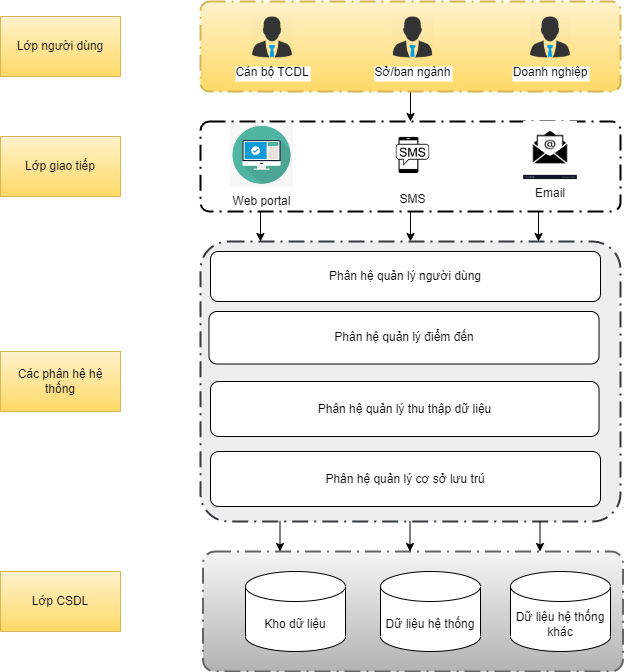

The diagram above was exported from draw.io. Its source (the exported page's mxGraphModel, read from the mxfile embedded in the PNG):
<mxGraphModel dx="965" dy="597" grid="1" gridSize="10" guides="1" tooltips="1" connect="1" arrows="1" fold="1" page="1" pageScale="1" pageWidth="2336" pageHeight="1654" math="0" shadow="0">
  <root>
    <mxCell id="0" />
    <mxCell id="1" parent="0" />
    <mxCell id="FwkCiJyNjovQVrjhuCxu-1" style="edgeStyle=orthogonalEdgeStyle;rounded=0;orthogonalLoop=1;jettySize=auto;html=1;entryX=0.5;entryY=0;entryDx=0;entryDy=0;entryPerimeter=0;" parent="1" source="FwkCiJyNjovQVrjhuCxu-2" target="FwkCiJyNjovQVrjhuCxu-9" edge="1">
      <mxGeometry relative="1" as="geometry" />
    </mxCell>
    <mxCell id="FwkCiJyNjovQVrjhuCxu-2" value="" style="points=[[0.25,0,0],[0.5,0,0],[0.75,0,0],[1,0.25,0],[1,0.5,0],[1,0.75,0],[0.75,1,0],[0.5,1,0],[0.25,1,0],[0,0.75,0],[0,0.5,0],[0,0.25,0]];rounded=1;arcSize=10;dashed=1;strokeColor=#000000;fillColor=none;gradientColor=none;dashPattern=8 3 1 3;strokeWidth=2;fontStyle=1;fontSize=20;" parent="1" vertex="1">
      <mxGeometry x="240" y="390" width="420" height="90" as="geometry" />
    </mxCell>
    <mxCell id="FwkCiJyNjovQVrjhuCxu-3" value="Web portal" style="shape=image;verticalLabelPosition=bottom;labelBackgroundColor=default;verticalAlign=top;aspect=fixed;imageAspect=0;image=data:image/png,(base64 omitted: 3680 chars);" parent="1" vertex="1">
      <mxGeometry x="270" y="391.92" width="63" height="63.85" as="geometry" />
    </mxCell>
    <mxCell id="FwkCiJyNjovQVrjhuCxu-4" value="SMS" style="shape=image;verticalLabelPosition=bottom;labelBackgroundColor=default;verticalAlign=top;aspect=fixed;imageAspect=0;image=https://i.pinimg.com/originals/e5/a3/dd/e5a3dd1dcfb9313756b53bc55ec518d5.jpg;" parent="1" vertex="1">
      <mxGeometry x="422.5" y="393.84999999999997" width="60" height="60" as="geometry" />
    </mxCell>
    <mxCell id="FwkCiJyNjovQVrjhuCxu-5" value="Email" style="shape=image;verticalLabelPosition=bottom;labelBackgroundColor=default;verticalAlign=top;aspect=fixed;imageAspect=0;image=https://cdn5.vectorstock.com/i/1000x1000/12/04/mail-icon-in-flat-style-email-symbol-in-flat-style-vector-28061204.jpg;" parent="1" vertex="1">
      <mxGeometry x="563.14" y="390.00000000000006" width="53.73" height="58.08" as="geometry" />
    </mxCell>
    <mxCell id="FwkCiJyNjovQVrjhuCxu-6" style="edgeStyle=orthogonalEdgeStyle;rounded=0;orthogonalLoop=1;jettySize=auto;html=1;entryX=0.5;entryY=0;entryDx=0;entryDy=0;entryPerimeter=0;" parent="1" source="FwkCiJyNjovQVrjhuCxu-7" target="FwkCiJyNjovQVrjhuCxu-2" edge="1">
      <mxGeometry relative="1" as="geometry" />
    </mxCell>
    <mxCell id="FwkCiJyNjovQVrjhuCxu-7" value="" style="points=[[0.25,0,0],[0.5,0,0],[0.75,0,0],[1,0.25,0],[1,0.5,0],[1,0.75,0],[0.75,1,0],[0.5,1,0],[0.25,1,0],[0,0.75,0],[0,0.5,0],[0,0.25,0]];rounded=1;arcSize=10;dashed=1;strokeColor=#d6b656;fillColor=#fff2cc;dashPattern=8 3 1 3;strokeWidth=2;fontStyle=1;fontSize=20;gradientColor=#ffd966;" parent="1" vertex="1">
      <mxGeometry x="240" y="270" width="420" height="90" as="geometry" />
    </mxCell>
    <mxCell id="FwkCiJyNjovQVrjhuCxu-8" value="Cán bộ TCDL" style="shape=image;verticalLabelPosition=bottom;labelBackgroundColor=default;verticalAlign=top;aspect=fixed;imageAspect=0;image=https://nukeviet.vn/uploads/store/images/2017_09/boss-512.png;" parent="1" vertex="1">
      <mxGeometry x="291" y="285" width="42" height="42" as="geometry" />
    </mxCell>
    <mxCell id="FwkCiJyNjovQVrjhuCxu-9" value="" style="points=[[0.25,0,0],[0.5,0,0],[0.75,0,0],[1,0.25,0],[1,0.5,0],[1,0.75,0],[0.75,1,0],[0.5,1,0],[0.25,1,0],[0,0.75,0],[0,0.5,0],[0,0.25,0]];rounded=1;arcSize=10;dashed=1;strokeColor=#36393d;fillColor=#eeeeee;dashPattern=8 3 1 3;strokeWidth=2;fontStyle=1;fontSize=20;" parent="1" vertex="1">
      <mxGeometry x="240" y="510" width="420" height="280" as="geometry" />
    </mxCell>
    <mxCell id="FwkCiJyNjovQVrjhuCxu-10" value="Phân hệ quản lý người dùng" style="rounded=1;whiteSpace=wrap;html=1;" parent="1" vertex="1">
      <mxGeometry x="250" y="520" width="390" height="50" as="geometry" />
    </mxCell>
    <mxCell id="FwkCiJyNjovQVrjhuCxu-11" value="Phân hệ quản lý điểm đến" style="rounded=1;whiteSpace=wrap;html=1;" parent="1" vertex="1">
      <mxGeometry x="248.5" y="580" width="390" height="52.5" as="geometry" />
    </mxCell>
    <mxCell id="FwkCiJyNjovQVrjhuCxu-13" value="Phân hệ quản lý cơ sở lưu trú" style="rounded=1;whiteSpace=wrap;html=1;" parent="1" vertex="1">
      <mxGeometry x="250" y="720" width="390" height="55" as="geometry" />
    </mxCell>
    <mxCell id="FwkCiJyNjovQVrjhuCxu-14" value="Phân hệ quản lý thu thập dữ liệu" style="rounded=1;whiteSpace=wrap;html=1;" parent="1" vertex="1">
      <mxGeometry x="250" y="650" width="388.5" height="55" as="geometry" />
    </mxCell>
    <mxCell id="FwkCiJyNjovQVrjhuCxu-24" value="" style="points=[[0.25,0,0],[0.5,0,0],[0.75,0,0],[1,0.25,0],[1,0.5,0],[1,0.75,0],[0.75,1,0],[0.5,1,0],[0.25,1,0],[0,0.75,0],[0,0.5,0],[0,0.25,0]];rounded=1;arcSize=10;dashed=1;strokeColor=#666666;fillColor=#f5f5f5;gradientColor=#b3b3b3;dashPattern=8 3 1 3;strokeWidth=2;fontStyle=1;fontSize=20;" parent="1" vertex="1">
      <mxGeometry x="242.5" y="820" width="420" height="120" as="geometry" />
    </mxCell>
    <mxCell id="FwkCiJyNjovQVrjhuCxu-25" value="Kho dữ liệu" style="shape=cylinder3;whiteSpace=wrap;html=1;boundedLbl=1;backgroundOutline=1;size=15;" parent="1" vertex="1">
      <mxGeometry x="285" y="840" width="100" height="80" as="geometry" />
    </mxCell>
    <mxCell id="FwkCiJyNjovQVrjhuCxu-26" value="Dữ liệu hệ thống" style="shape=cylinder3;whiteSpace=wrap;html=1;boundedLbl=1;backgroundOutline=1;size=15;" parent="1" vertex="1">
      <mxGeometry x="420" y="840" width="100" height="80" as="geometry" />
    </mxCell>
    <mxCell id="FwkCiJyNjovQVrjhuCxu-27" value="Lớp người dùng" style="rounded=0;whiteSpace=wrap;html=1;fillColor=#fff2cc;gradientColor=#ffd966;strokeColor=#d6b656;" parent="1" vertex="1">
      <mxGeometry x="40" y="285" width="120" height="60" as="geometry" />
    </mxCell>
    <mxCell id="FwkCiJyNjovQVrjhuCxu-28" value="Lớp giao tiếp" style="rounded=0;whiteSpace=wrap;html=1;fillColor=#fff2cc;gradientColor=#ffd966;strokeColor=#d6b656;" parent="1" vertex="1">
      <mxGeometry x="40" y="405" width="120" height="60" as="geometry" />
    </mxCell>
    <mxCell id="FwkCiJyNjovQVrjhuCxu-29" value="Các phân hệ hệ thống" style="rounded=0;whiteSpace=wrap;html=1;fillColor=#fff2cc;gradientColor=#ffd966;strokeColor=#d6b656;" parent="1" vertex="1">
      <mxGeometry x="40" y="620" width="120" height="60" as="geometry" />
    </mxCell>
    <mxCell id="FwkCiJyNjovQVrjhuCxu-30" value="Lớp CSDL" style="rounded=0;whiteSpace=wrap;html=1;fillColor=#fff2cc;gradientColor=#ffd966;strokeColor=#d6b656;" parent="1" vertex="1">
      <mxGeometry x="40" y="840" width="120" height="60" as="geometry" />
    </mxCell>
    <mxCell id="FwkCiJyNjovQVrjhuCxu-31" style="edgeStyle=orthogonalEdgeStyle;rounded=0;orthogonalLoop=1;jettySize=auto;html=1;entryX=0.5;entryY=0;entryDx=0;entryDy=0;entryPerimeter=0;" parent="1" edge="1">
      <mxGeometry relative="1" as="geometry">
        <mxPoint x="578" y="480" as="sourcePoint" />
        <mxPoint x="578" y="510" as="targetPoint" />
      </mxGeometry>
    </mxCell>
    <mxCell id="FwkCiJyNjovQVrjhuCxu-32" style="edgeStyle=orthogonalEdgeStyle;rounded=0;orthogonalLoop=1;jettySize=auto;html=1;entryX=0.5;entryY=0;entryDx=0;entryDy=0;entryPerimeter=0;" parent="1" edge="1">
      <mxGeometry relative="1" as="geometry">
        <mxPoint x="300" y="480" as="sourcePoint" />
        <mxPoint x="300" y="510" as="targetPoint" />
      </mxGeometry>
    </mxCell>
    <mxCell id="FwkCiJyNjovQVrjhuCxu-33" style="edgeStyle=orthogonalEdgeStyle;rounded=0;orthogonalLoop=1;jettySize=auto;html=1;entryX=0.5;entryY=0;entryDx=0;entryDy=0;entryPerimeter=0;" parent="1" edge="1">
      <mxGeometry relative="1" as="geometry">
        <mxPoint x="449.5" y="790" as="sourcePoint" />
        <mxPoint x="449.5" y="820" as="targetPoint" />
      </mxGeometry>
    </mxCell>
    <mxCell id="FwkCiJyNjovQVrjhuCxu-34" style="edgeStyle=orthogonalEdgeStyle;rounded=0;orthogonalLoop=1;jettySize=auto;html=1;entryX=0.5;entryY=0;entryDx=0;entryDy=0;entryPerimeter=0;" parent="1" edge="1">
      <mxGeometry relative="1" as="geometry">
        <mxPoint x="579.5" y="790" as="sourcePoint" />
        <mxPoint x="579.5" y="820" as="targetPoint" />
      </mxGeometry>
    </mxCell>
    <mxCell id="FwkCiJyNjovQVrjhuCxu-35" style="edgeStyle=orthogonalEdgeStyle;rounded=0;orthogonalLoop=1;jettySize=auto;html=1;entryX=0.5;entryY=0;entryDx=0;entryDy=0;entryPerimeter=0;" parent="1" edge="1">
      <mxGeometry relative="1" as="geometry">
        <mxPoint x="319.5" y="790" as="sourcePoint" />
        <mxPoint x="319.5" y="820" as="targetPoint" />
      </mxGeometry>
    </mxCell>
    <mxCell id="FwkCiJyNjovQVrjhuCxu-36" value="Doanh nghiệp" style="shape=image;verticalLabelPosition=bottom;labelBackgroundColor=default;verticalAlign=top;aspect=fixed;imageAspect=0;image=https://nukeviet.vn/uploads/store/images/2017_09/boss-512.png;" parent="1" vertex="1">
      <mxGeometry x="569" y="285" width="42" height="42" as="geometry" />
    </mxCell>
    <mxCell id="FwkCiJyNjovQVrjhuCxu-37" value="Sở/ban ngành" style="shape=image;verticalLabelPosition=bottom;labelBackgroundColor=default;verticalAlign=top;aspect=fixed;imageAspect=0;image=https://nukeviet.vn/uploads/store/images/2017_09/boss-512.png;" parent="1" vertex="1">
      <mxGeometry x="431.5" y="285" width="42" height="42" as="geometry" />
    </mxCell>
    <mxCell id="yw7RTqD38jQo22zT3cir-1" value="Dữ liệu hệ thống khác" style="shape=cylinder3;whiteSpace=wrap;html=1;boundedLbl=1;backgroundOutline=1;size=15;" parent="1" vertex="1">
      <mxGeometry x="550" y="840" width="100" height="80" as="geometry" />
    </mxCell>
  </root>
</mxGraphModel>